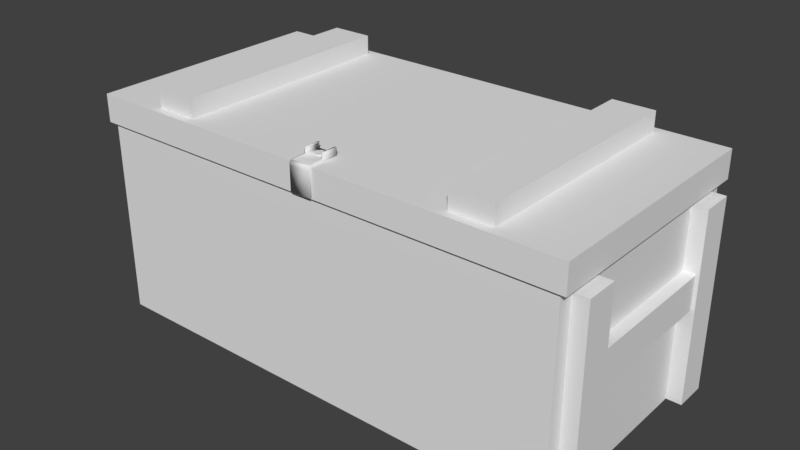 # Source: Crate4.blend  (saved by Blender 2.77.0; exported with 4.5.12 LTS)
import bpy
from mathutils import Matrix  # noqa: F401  (used for matrix-valued properties, if any)

bpy.ops.wm.read_factory_settings(use_empty=True)
scene = bpy.context.scene
scene.name = 'Scene'

# ---- collections
col_collection_1 = bpy.data.collections.new('Collection 1'); scene.collection.children.link(col_collection_1)

# ---- materials (node trees are filled in below, after node groups)
mat_crate04 = bpy.data.materials.new('Crate04')
mat_crate04.alpha_threshold = 0.0
mat_crate04.use_transparent_shadow = False
mat_crate04.roughness = 0.5
mat_crate04.specular_intensity = 0.0

# ---- material node trees

# ---- world
world_world = bpy.data.worlds.new('World'); scene.world = world_world
world_world.color = (0.05088, 0.05088, 0.05088)
world_world.use_sun_shadow = False
world_world.sun_shadow_jitter_overblur = 0.0
world_world.cycles.sampling_method = 'MANUAL'

# ---- meshes
me_cube_001 = bpy.data.meshes.new('Cube.001')
me_cube_001.from_pydata([(-1.502, -1.925, 0.2293), (-1.502, -1.925, 0.3869), (-1.502, -0.0151, 0.2293), (-1.502, -0.0151, 0.3869), (-1.154, -1.925, 0.2293), (-1.154, -1.925, 0.3869), (-1.154, -0.0151, 0.2293), (-1.154, -0.0151, 0.3869), (1.502, -0.0151, 0.2293), (1.502, -0.0151, 0.3869), (1.502, -1.925, 0.2293), (1.502, -1.925, 0.3869), (1.154, -0.0151, 0.2293), (1.154, -0.0151, 0.3869), (1.154, -1.925, 0.2293), (1.154, -1.925, 0.3869), (-2.054, -1.997, 0.2293), (-2.054, 0.05717, 0.2293), (2.054, -1.997, 0.2293), (2.054, 0.05717, 0.2293), (-2.054, -1.997, 2.384e-07), (-2.054, 0.05717, 0.0), (2.054, 0.05717, 0.0), (2.054, -1.997, 2.384e-07), (-0.08683, -1.743, 0.2434), (0.08683, -1.743, 0.2434), (0.08683, -2.016, 0.01246), (-0.08683, -2.016, 0.01246), (0.08683, -1.989, 0.2434), (0.08683, -2.016, 0.2027), (-0.08683, -2.016, 0.2027), (-0.08683, -1.989, 0.2434), (0.08683, -2.002, 0.2386), (-0.08683, -2.002, 0.2386), (-0.08683, -2.009, 0.2328), (0.08683, -2.009, 0.2328), (-0.08683, -2.016, 0.2244), (0.08683, -2.016, 0.2244), (-0.08683, -1.743, 0.2244), (-0.08683, -1.989, 0.2244), (-0.08683, -1.989, 0.2027), (-0.08683, -1.989, 0.01246), (0.08683, -1.989, 0.01246), (0.08683, -1.989, 0.2027), (0.08683, -1.743, 0.2244), (0.08683, -1.989, 0.2244), (-0.01871, -1.773, 0.2434), (-0.04159, -1.797, 0.2434), (-0.04012, -1.831, 0.2434), (-0.01514, -1.853, 0.2434), (0.01871, -1.852, 0.2434), (0.04159, -1.827, 0.2434), (0.04012, -1.794, 0.2434), (0.01514, -1.771, 0.2434), (-0.01871, -1.773, 0.2518), (-0.04159, -1.797, 0.2518), (-0.04012, -1.831, 0.2518), (-0.01514, -1.853, 0.2518), (0.01871, -1.852, 0.2518), (0.04159, -1.827, 0.2518), (0.04012, -1.794, 0.2518), (0.01514, -1.771, 0.2518), (0.07342, -1.743, 0.2434), (-0.07342, -1.743, 0.2434), (0.07342, -1.989, 0.2434), (-0.07342, -1.989, 0.2434), (-0.08683, -1.874, 0.2434), (0.08683, -1.874, 0.2434), (-0.08683, -1.874, 0.2244), (0.08683, -1.874, 0.2244), (-0.07342, -1.874, 0.2434), (0.07342, -1.874, 0.2434), (-0.07342, -1.743, 0.2806), (-0.08683, -1.743, 0.2806), (0.08683, -1.874, 0.2806), (0.08683, -1.743, 0.2806), (0.07342, -1.743, 0.2806), (-0.07342, -1.874, 0.2806), (0.07342, -1.874, 0.2806), (-0.08683, -1.874, 0.2806), (-0.0686, -1.743, 0.2902), (-0.08114, -1.743, 0.2902), (0.08114, -1.874, 0.2902), (0.08114, -1.743, 0.2902), (0.0686, -1.743, 0.2902), (-0.0686, -1.874, 0.2902), (0.0686, -1.874, 0.2902), (-0.08114, -1.874, 0.2902)], [], [(1, 3, 2, 0), (3, 7, 6, 2), (7, 5, 4, 6), (5, 1, 0, 4), (5, 7, 3, 1), (9, 11, 10, 8), (11, 15, 14, 10), (15, 13, 12, 14), (13, 9, 8, 12), (13, 15, 11, 9), (20, 21, 22, 23), (18, 19, 17, 16), (18, 16, 20, 23), (19, 18, 23, 22), (17, 19, 22, 21), (16, 17, 21, 20), (27, 26, 29, 30), (37, 36, 30, 29), (62, 71, 78, 76), (33, 65, 31), (32, 33, 34, 35), (35, 34, 36, 37), (66, 24, 38, 68), (31, 39, 36, 34, 33), (27, 30, 40, 41), (30, 36, 39, 40), (29, 26, 42, 43), (67, 28, 45, 69), (37, 29, 43, 45), (28, 32, 35, 37, 45), (25, 44, 38, 24, 63, 62), (52, 53, 61, 60), (50, 51, 59, 58), (48, 49, 57, 56), (46, 47, 55, 54), (53, 46, 54, 61), (51, 52, 60, 59), (49, 50, 58, 57), (47, 48, 56, 55), (55, 56, 57, 58, 59, 60, 61, 54), (26, 27, 41, 42), (71, 67, 74, 78), (70, 71, 62, 63), (64, 65, 33, 32), (28, 64, 32), (65, 64, 71, 70), (31, 65, 70, 66), (25, 67, 69, 44), (31, 66, 68, 39), (64, 28, 67, 71), (79, 77, 85, 87), (74, 75, 83, 82), (63, 24, 73, 72), (67, 25, 75, 74), (24, 66, 79, 73), (66, 70, 77, 79), (70, 63, 72, 77), (25, 62, 76, 75), (86, 82, 83, 84), (87, 85, 80, 81), (76, 78, 86, 84), (75, 76, 84, 83), (72, 73, 81, 80), (78, 74, 82, 86), (73, 79, 87, 81), (77, 72, 80, 85)])
me_cube_001.polygons.foreach_set('use_smooth', [0, 0, 0, 0, 0, 0, 0, 0, 0, 0, 0, 0, 0, 0, 0, 0, 1, 1, 1, 1, 1, 1, 1, 1, 1, 1, 1, 1, 1, 1, 1, 1, 1, 1, 1, 1, 1, 1, 1, 0, 1, 1, 1, 1, 1, 1, 1, 1, 1, 1, 1, 1, 1, 1, 1, 1, 1, 1, 1, 1, 1, 1, 1, 1, 1, 1])
_uv = me_cube_001.uv_layers.new(name='UVMap')
_uv.uv.foreach_set('vector', [0.2057, 0.617, 0.2057, 0.8128, 0.1911, 0.8128, 0.1911, 0.617, 0.5672, 0.8201, 0.5672, 0.8558, 0.551, 0.8558, 0.551, 0.8201, 0.9539, 0.4064, 0.9539, 0.2106, 0.9702, 0.2106, 0.9702, 0.4064, 0.5672, 0.8558, 0.5672, 0.8201, 0.5834, 0.8201, 0.5834, 0.8558, 0.2434, 0.4212, 0.2434, 0.6168, 0.2075, 0.6168, 0.2075, 0.4212, 0.9806, 0.2106, 0.9806, 0.4064, 0.9643, 0.4064, 0.9643, 0.2106, 0.5997, 0.8201, 0.5997, 0.8558, 0.5834, 0.8558, 0.5834, 0.8201, 0.2073, 0.4212, 0.2073, 0.617, 0.1911, 0.617, 0.1911, 0.4212, 0.6159, 0.8201, 0.6159, 0.8558, 0.5997, 0.8558, 0.5997, 0.8201, 0.2075, 0.8124, 0.2075, 0.6168, 0.2434, 0.6168, 0.2434, 0.8124, 0.2117, 0.4212, 0.0031, 0.4212, 0.0031, 0.0031, 0.2117, 0.0031, 0.4231, 0.4181, 0.2117, 0.4181, 0.2117, 0.001735, 0.4231, 0.001735, 0.1674, 0.8424, 0.1674, 0.4212, 0.1911, 0.4212, 0.1911, 0.8424, 0.9717, 0.2106, 0.9717, 0.0031, 0.9953, 0.003101, 0.9953, 0.2106, 0.2434, 0.8424, 0.2434, 0.4212, 0.267, 0.4212, 0.267, 0.8424, 0.9561, 0.2106, 0.9561, 0.0031, 0.9717, 0.003101, 0.9717, 0.2106, 0.8494, 0.8427, 0.8317, 0.8427, 0.8317, 0.8232, 0.8494, 0.8232, 0.8317, 0.821, 0.8494, 0.821, 0.8494, 0.8232, 0.8317, 0.8232, 0.8049, 0.4079, 0.8049, 0.3945, 0.8088, 0.3945, 0.8088, 0.4079, 0.8139, 0.8209, 0.8153, 0.8223, 0.8139, 0.8223, 0.8317, 0.8209, 0.8139, 0.8209, 0.8139, 0.8201, 0.8317, 0.8201, 0.8317, 0.8201, 0.8494, 0.8201, 0.8494, 0.821, 0.8317, 0.821, 0.5407, 0.8334, 0.5495, 0.8233, 0.551, 0.8245, 0.5422, 0.8347, 0.533, 0.8423, 0.5344, 0.8436, 0.5326, 0.8457, 0.5324, 0.8446, 0.5324, 0.8437, 0.5491, 0.8599, 0.5343, 0.8472, 0.5361, 0.845, 0.551, 0.8578, 0.5343, 0.8472, 0.5326, 0.8457, 0.5344, 0.8436, 0.5361, 0.845, 0.5157, 0.8329, 0.5305, 0.8201, 0.5324, 0.8223, 0.5176, 0.835, 0.5221, 0.8467, 0.5144, 0.8377, 0.5159, 0.8365, 0.5236, 0.8454, 0.514, 0.8343, 0.5157, 0.8329, 0.5176, 0.835, 0.5159, 0.8365, 0.5144, 0.8377, 0.5138, 0.8364, 0.5138, 0.8354, 0.514, 0.8343, 0.5159, 0.8365, 0.2371, 0.83, 0.2352, 0.83, 0.2352, 0.8124, 0.2371, 0.8124, 0.2371, 0.8137, 0.2371, 0.8286, 0.8027, 0.4088, 0.8027, 0.4063, 0.8036, 0.4063, 0.8036, 0.4088, 0.8001, 0.4088, 0.8001, 0.4063, 0.801, 0.4063, 0.801, 0.4088, 0.8027, 0.4028, 0.8027, 0.4054, 0.8019, 0.4054, 0.8019, 0.4028, 0.801, 0.4088, 0.801, 0.4063, 0.8019, 0.4063, 0.8019, 0.4088, 0.8027, 0.4063, 0.8027, 0.4028, 0.8036, 0.4028, 0.8036, 0.4063, 0.8001, 0.4063, 0.8001, 0.4028, 0.801, 0.4028, 0.801, 0.4063, 0.8027, 0.4054, 0.8027, 0.4088, 0.8019, 0.4088, 0.8019, 0.4054, 0.801, 0.4063, 0.801, 0.4028, 0.8019, 0.4028, 0.8019, 0.4063, 0.7991, 0.3945, 0.8025, 0.3945, 0.8049, 0.397, 0.8049, 0.4004, 0.8025, 0.4028, 0.7991, 0.4028, 0.7966, 0.4004, 0.7966, 0.397, 0.2046, 0.8304, 0.2046, 0.8128, 0.2074, 0.8128, 0.2074, 0.8304, 0.7984, 0.4077, 0.797, 0.4078, 0.7966, 0.404, 0.798, 0.4039, 0.8153, 0.8341, 0.8303, 0.8341, 0.8303, 0.8474, 0.8153, 0.8474, 0.8303, 0.8223, 0.8153, 0.8223, 0.8139, 0.8209, 0.8317, 0.8209, 0.8317, 0.8223, 0.8303, 0.8223, 0.8317, 0.8209, 0.8153, 0.8223, 0.8303, 0.8223, 0.8303, 0.8341, 0.8153, 0.8341, 0.8139, 0.8223, 0.8153, 0.8223, 0.8153, 0.8341, 0.8139, 0.8341, 0.5309, 0.8568, 0.5221, 0.8467, 0.5236, 0.8454, 0.5324, 0.8555, 0.533, 0.8423, 0.5407, 0.8334, 0.5422, 0.8347, 0.5344, 0.8436, 0.8303, 0.8223, 0.8317, 0.8223, 0.8317, 0.8341, 0.8303, 0.8341, 0.7984, 0.4066, 0.7997, 0.4068, 0.8001, 0.4078, 0.7988, 0.4077, 0.5192, 0.8492, 0.528, 0.8593, 0.5273, 0.8599, 0.5185, 0.8498, 0.2371, 0.8137, 0.2371, 0.8124, 0.241, 0.8124, 0.241, 0.8137, 0.5221, 0.8467, 0.5309, 0.8568, 0.528, 0.8593, 0.5192, 0.8492, 0.5495, 0.8233, 0.5407, 0.8334, 0.5378, 0.8309, 0.5466, 0.8208, 0.7988, 0.4028, 0.8001, 0.403, 0.7997, 0.4068, 0.7984, 0.4066, 0.8146, 0.3945, 0.8146, 0.4079, 0.8108, 0.4079, 0.8108, 0.3945, 0.2371, 0.83, 0.2371, 0.8286, 0.241, 0.8286, 0.241, 0.83, 0.8171, 0.4079, 0.8159, 0.4079, 0.8159, 0.3945, 0.8171, 0.3945, 0.8159, 0.4079, 0.8146, 0.4079, 0.8146, 0.3945, 0.8159, 0.3945, 0.8088, 0.4079, 0.8088, 0.3945, 0.8098, 0.3945, 0.8098, 0.4079, 0.241, 0.83, 0.241, 0.8286, 0.242, 0.8281, 0.242, 0.8294, 0.241, 0.8137, 0.241, 0.8124, 0.242, 0.8129, 0.242, 0.8142, 0.798, 0.4039, 0.7966, 0.404, 0.7971, 0.403, 0.7984, 0.4028, 0.5466, 0.8208, 0.5378, 0.8309, 0.537, 0.8303, 0.5458, 0.8201, 0.8108, 0.3945, 0.8108, 0.4079, 0.8098, 0.4079, 0.8098, 0.3945])
me_cube_001.materials.append(mat_crate04)
me_cube_001.use_remesh_preserve_volume = False
me_cube_001.use_remesh_preserve_attributes = False
me_cube_001.use_mirror_vertex_groups = False
me_cube_001.use_paint_bone_selection = False
me_cube_001.use_paint_mask = True
me_cube_001.update()
me_cube = bpy.data.meshes.new('Cube')
me_cube.from_pydata([(-2.0, -1.0, 0.0), (-2.0, 1.0, 0.0), (2.0, -1.0, 0.0), (2.0, 1.0, 0.0), (-2.0, -0.8779, 1.574), (-2.131, -0.8779, 1.574), (-2.0, -0.8779, -2.384e-07), (-2.131, -0.8779, -1.192e-07), (-2.0, -0.6095, 1.574), (-2.131, -0.6095, 1.574), (-2.0, -0.6095, 0.0), (-2.131, -0.6095, -1.192e-07), (-2.0, 0.8779, 0.0), (-2.131, 0.8779, 1.192e-07), (-2.0, 0.8779, 1.574), (-2.131, 0.8779, 1.574), (-2.0, 0.6095, 0.0), (-2.131, 0.6095, 1.192e-07), (-2.0, 0.6095, 1.574), (-2.131, 0.6095, 1.574), (-2.0, -0.6095, 0.7879), (-2.104, -0.6095, 0.7879), (-2.0, 0.6095, 0.7879), (-2.104, 0.6095, 0.7879), (-2.0, -0.6095, 1.066), (-2.104, -0.6095, 1.066), (-2.0, 0.6095, 1.066), (-2.104, 0.6095, 1.066), (-1.924, -0.8986, 1.625), (-1.924, 0.8986, 1.625), (1.924, 0.8986, 1.625), (1.924, -0.8986, 1.625), (-2.0, -1.0, 1.625), (2.0, -1.0, 1.625), (2.0, 1.0, 1.625), (-2.0, 1.0, 1.625), (-1.924, -0.8986, 0.1098), (1.924, -0.8986, 0.1098), (1.924, 0.8986, 0.1098), (-1.924, 0.8986, 0.1098), (1.993, 0.8779, 1.574), (2.125, 0.8779, 1.574), (1.993, 0.8779, 0.0), (2.125, 0.8779, 1.192e-07), (1.993, 0.6095, 1.574), (2.125, 0.6095, 1.574), (1.993, 0.6095, 2.384e-07), (2.125, 0.6095, 1.192e-07), (1.993, -0.8779, 2.384e-07), (2.125, -0.8779, 3.576e-07), (1.993, -0.8779, 1.574), (2.125, -0.8779, 1.574), (1.993, -0.6095, 2.384e-07), (2.125, -0.6095, 3.576e-07), (1.993, -0.6095, 1.574), (2.125, -0.6095, 1.574), (1.993, 0.6095, 0.7879), (2.097, 0.6095, 0.7879), (1.993, -0.6095, 0.7879), (2.097, -0.6095, 0.7879), (1.993, 0.6095, 1.066), (2.097, 0.6095, 1.066), (1.993, -0.6095, 1.066), (2.097, -0.6095, 1.066)], [], [(32, 35, 1, 0), (35, 34, 3, 1), (34, 33, 2, 3), (33, 32, 0, 2), (0, 1, 3, 2), (5, 7, 6, 4), (7, 11, 10, 6), (11, 9, 8, 10), (9, 5, 4, 8), (9, 11, 7, 5), (13, 15, 14, 12), (15, 19, 18, 14), (19, 17, 16, 18), (17, 13, 12, 16), (17, 19, 15, 13), (21, 23, 22, 20), (27, 25, 24, 26), (25, 27, 23, 21), (31, 30, 38, 37), (31, 28, 32, 33), (30, 31, 33, 34), (29, 30, 34, 35), (28, 29, 35, 32), (36, 37, 38, 39), (30, 29, 39, 38), (28, 31, 37, 36), (29, 28, 36, 39), (41, 43, 42, 40), (43, 47, 46, 42), (47, 45, 44, 46), (45, 41, 40, 44), (45, 47, 43, 41), (49, 51, 50, 48), (51, 55, 54, 50), (55, 53, 52, 54), (53, 49, 48, 52), (53, 55, 51, 49), (57, 59, 58, 56), (63, 61, 60, 62), (61, 63, 59, 57)])
_uv = me_cube.uv_layers.new(name='UVMap')
_uv.uv.foreach_set('vector', [0.9767, 0.4101, 0.9767, 0.6151, 0.8139, 0.6151, 0.8139, 0.4101, 0.0031, 0.8313, 0.0031, 0.4212, 0.1674, 0.4212, 0.1674, 0.8313, 0.8139, 0.8201, 0.8139, 0.6151, 0.9767, 0.6151, 0.9767, 0.8201, 0.7966, 0.0031, 0.7966, 0.4101, 0.6292, 0.4101, 0.6292, 0.003101, 0.6292, 0.4101, 0.4231, 0.4101, 0.4231, 0.0031, 0.6292, 0.0031, 0.4924, 0.8201, 0.4924, 0.9768, 0.4789, 0.9768, 0.4789, 0.8201, 0.8494, 0.8477, 0.8494, 0.8201, 0.8629, 0.8201, 0.8629, 0.8477, 0.4653, 0.9768, 0.4653, 0.8201, 0.4789, 0.8201, 0.4789, 0.9768, 0.04371, 0.8313, 0.04371, 0.8588, 0.03017, 0.8588, 0.03017, 0.8313, 0.2075, 0.969, 0.2075, 0.8124, 0.2352, 0.8124, 0.2352, 0.969, 0.1911, 0.9695, 0.1911, 0.8128, 0.2046, 0.8128, 0.2046, 0.9695, 0.01664, 0.8588, 0.01664, 0.8313, 0.03017, 0.8313, 0.03017, 0.8588, 0.4653, 0.8201, 0.4653, 0.9768, 0.4518, 0.9768, 0.4518, 0.8201, 0.0031, 0.8588, 0.0031, 0.8313, 0.01664, 0.8313, 0.01664, 0.8588, 0.8127, 0.8046, 0.8127, 0.9613, 0.7851, 0.9613, 0.7851, 0.8046, 0.5031, 0.8201, 0.5031, 0.9451, 0.4924, 0.9451, 0.4924, 0.8201, 0.5031, 0.945, 0.5031, 0.8201, 0.5138, 0.8201, 0.5138, 0.945, 0.4231, 0.9451, 0.4231, 0.8201, 0.4518, 0.8201, 0.4518, 0.9451, 0.7851, 0.8046, 0.7851, 0.9889, 0.629, 0.9889, 0.629, 0.8046, 0.6185, 0.8124, 0.6185, 0.4178, 0.629, 0.4101, 0.629, 0.8201, 0.4335, 0.8124, 0.6185, 0.8124, 0.629, 0.8201, 0.4231, 0.8201, 0.4335, 0.4178, 0.4335, 0.8124, 0.4231, 0.8201, 0.4231, 0.4101, 0.6185, 0.4178, 0.4335, 0.4178, 0.4231, 0.4101, 0.629, 0.4101, 0.8116, 0.4125, 0.8116, 0.8021, 0.6266, 0.8021, 0.6266, 0.4125, 0.4231, 0.4212, 0.4231, 0.8157, 0.267, 0.8157, 0.267, 0.4212, 0.7966, 0.3945, 0.7966, 0.0031, 0.9481, 0.0031, 0.9481, 0.3945, 0.4231, 0.8157, 0.4231, 0.9969, 0.267, 0.9969, 0.267, 0.8157, 0.4924, 0.8201, 0.4924, 0.9768, 0.4789, 0.9768, 0.4789, 0.8201, 0.8494, 0.8477, 0.8494, 0.8201, 0.8629, 0.8201, 0.8629, 0.8477, 0.4653, 0.9768, 0.4653, 0.8201, 0.4789, 0.8201, 0.4789, 0.9768, 0.04371, 0.8313, 0.04371, 0.8588, 0.03017, 0.8588, 0.03017, 0.8313, 0.2075, 0.969, 0.2075, 0.8124, 0.2352, 0.8124, 0.2352, 0.969, 0.1911, 0.9695, 0.1911, 0.8128, 0.2046, 0.8128, 0.2046, 0.9695, 0.01664, 0.8588, 0.01664, 0.8313, 0.03017, 0.8313, 0.03017, 0.8588, 0.4653, 0.8201, 0.4653, 0.9768, 0.4518, 0.9768, 0.4518, 0.8201, 0.0031, 0.8588, 0.0031, 0.8313, 0.01664, 0.8313, 0.01664, 0.8588, 0.8127, 0.8046, 0.8127, 0.9613, 0.7851, 0.9613, 0.7851, 0.8046, 0.5031, 0.8201, 0.5031, 0.9451, 0.4924, 0.9451, 0.4924, 0.8201, 0.5031, 0.945, 0.5031, 0.8201, 0.5138, 0.8201, 0.5138, 0.945, 0.4231, 0.9451, 0.4231, 0.8201, 0.4518, 0.8201, 0.4518, 0.9451])
me_cube.materials.append(mat_crate04)
me_cube.use_remesh_preserve_volume = False
me_cube.use_remesh_preserve_attributes = False
me_cube.use_mirror_vertex_groups = False
me_cube.use_paint_bone_selection = False
me_cube.use_paint_mask = True
me_cube.update()

# ---- objects
ob_top = bpy.data.objects.new('Top', me_cube_001)
ob_base = bpy.data.objects.new('Base', me_cube)

# ---- transforms, parenting, visibility, modifiers, constraints
ob_top.location = (0.0, 0.388, 0.65)
ob_top.scale = (0.4, 0.4, 0.4)
ob_top.lineart.crease_threshold = 0.0
ob_base.location = (0.0, 0.0, 0.0)
ob_base.scale = (0.4, 0.4, 0.4)
ob_base.lineart.crease_threshold = 0.0

# ---- collection membership
col_collection_1.objects.link(ob_top)
col_collection_1.objects.link(ob_base)

# ---- scene / render settings (as saved in the file)
scene.frame_start = 1; scene.frame_end = 250; scene.frame_set(89)
scene.render.engine = 'BLENDER_EEVEE_NEXT'
scene.render.resolution_percentage = 50
scene.render.dither_intensity = 0.0
scene.cycles.use_denoising = False
scene.cycles.samples = 128
scene.cycles.sampling_pattern = 'TABULATED_SOBOL'
scene.cycles.light_sampling_threshold = 0.0
scene.cycles.use_adaptive_sampling = False
scene.cycles.use_light_tree = False
scene.cycles.blur_glossy = 0.0
scene.cycles.sample_clamp_indirect = 0.0
scene.view_settings.view_transform = 'Standard'
bpy.context.view_layer.update()

# ---- added for rendering (the .blend has no active camera and no usable light): camera, sun
cam_auto = bpy.data.cameras.new('AutoCamera')
cam_auto.lens = 50.0
cam_auto.sensor_width = 36.0
cam_auto.clip_end = 1000.0
ob_auto_camera = bpy.data.objects.new('AutoCamera', cam_auto)
scene.collection.objects.link(ob_auto_camera)
ob_auto_camera.location = (1.90246, -2.28835, 1.92539)
ob_auto_camera.rotation_euler = (1.09748, -7.21219e-08, 0.694738)
scene.camera = ob_auto_camera
light_auto_sun = bpy.data.lights.new('AutoSun', 'SUN')
light_auto_sun.energy = 3.0
light_auto_sun.angle = 0.0523599
ob_auto_sun = bpy.data.objects.new('AutoSun', light_auto_sun)
scene.collection.objects.link(ob_auto_sun)
ob_auto_sun.rotation_euler = (0.872665, 0.174533, 0.523599)
bpy.context.view_layer.update()
